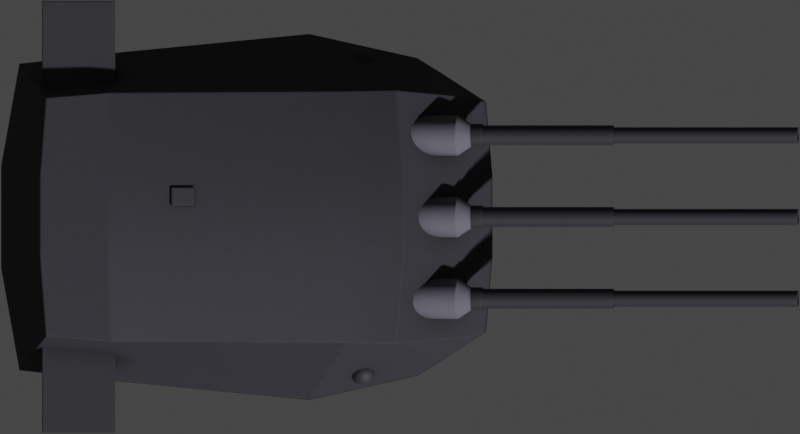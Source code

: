 # Source: 45Type94.blend  (saved by Blender 2.93.20; exported with 4.5.12 LTS)
import bpy
from mathutils import Matrix  # noqa: F401  (used for matrix-valued properties, if any)

bpy.ops.wm.read_factory_settings(use_empty=True)
scene = bpy.context.scene
scene.name = 'Scene'

# ---- collections
col_collection = bpy.data.collections.new('Collection'); scene.collection.children.link(col_collection)

# ---- materials (node trees are filled in below, after node groups)
mat_deck = bpy.data.materials.new('Deck')
mat_cloth = bpy.data.materials.new('Cloth')

# ---- node groups
ng_mk48_shader = bpy.data.node_groups.new('Mk48 Shader', 'ShaderNodeTree')
_s = ng_mk48_shader.interface.new_socket(name='BSDF', in_out='OUTPUT', socket_type='NodeSocketShader')
_s = ng_mk48_shader.interface.new_socket(name='Color', in_out='INPUT', socket_type='NodeSocketColor')
_s.default_value = (0.2529, 0.2529, 0.2529, 1.0)
_s = ng_mk48_shader.interface.new_socket(name='Roughness', in_out='INPUT', socket_type='NodeSocketFloat')
_s.subtype = 'FACTOR'
_s.default_value = 0.5
_s.min_value = 0.0
_s.max_value = 1.0
_s = ng_mk48_shader.interface.new_socket(name='Metallic', in_out='INPUT', socket_type='NodeSocketFloat')
_s.subtype = 'FACTOR'
_s.default_value = 1.0
_s.min_value = 0.0
_s.max_value = 1.0
_N = ng_mk48_shader.nodes; _L = ng_mk48_shader.links
n0 = _N.new('NodeGroupOutput'); n0.name = 'Group Output'; n0.location = (421, 0)
n1 = _N.new('ShaderNodeBsdfPrincipled'); n1.name = 'Principled BSDF'; n1.location = (131, 46)
n1.distribution = 'GGX'
n1.subsurface_method = 'BURLEY'
n1.inputs[3].default_value = 1.45
n1.inputs[27].default_value = (0.0, 0.0, 0.0, 1.0)
n1.inputs[28].default_value = 1.0
n2 = _N.new('ShaderNodeAmbientOcclusion'); n2.name = 'Ambient Occlusion'; n2.location = (-85, 128)
n2.samples = 8
n3 = _N.new('ShaderNodeBevel'); n3.name = 'Bevel'; n3.location = (-265, -248)
n3.inputs[0].default_value = 0.1
n4 = _N.new('NodeGroupInput'); n4.name = 'Mk48 Shader'; n4.location = (-468, -27)
n5 = _N.new('ShaderNodeNewGeometry'); n5.name = 'Geometry'; n5.location = (-875, -245)
n6 = _N.new('ShaderNodeBump'); n6.name = 'Bump'; n6.location = (-470, -299)
n6.inputs[0].default_value = 0.01
n6.inputs[1].default_value = 1.0
n6.inputs[2].default_value = 1.0
n7 = _N.new('ShaderNodeTexNoise'); n7.name = 'Noise Texture'; n7.location = (-671, -234)
n7.inputs[2].default_value = 2.0
_L.new(n1.outputs[0], n0.inputs[0])
_L.new(n2.outputs[0], n1.inputs[0])
_L.new(n4.outputs[0], n2.inputs[0])
_L.new(n4.outputs[1], n1.inputs[2])
_L.new(n4.outputs[2], n1.inputs[1])
_L.new(n3.outputs[0], n2.inputs[2])
_L.new(n5.outputs[0], n7.inputs[0])
_L.new(n7.outputs[0], n6.inputs[3])
_L.new(n6.outputs[0], n3.inputs[1])
_L.new(n3.outputs[0], n1.inputs[5])
n0.is_active_output = True
ng_auto_smooth = bpy.data.node_groups.new('Auto Smooth', 'GeometryNodeTree')
_s = ng_auto_smooth.interface.new_socket(name='Geometry', in_out='OUTPUT', socket_type='NodeSocketGeometry')
_s = ng_auto_smooth.interface.new_socket(name='Geometry', in_out='INPUT', socket_type='NodeSocketGeometry')
_s = ng_auto_smooth.interface.new_socket(name='Angle', in_out='INPUT', socket_type='NodeSocketFloat')
_s.subtype = 'ANGLE'
_s.min_value = 0.0
_s.max_value = 3.142
ng_auto_smooth.is_modifier = True
_N = ng_auto_smooth.nodes; _L = ng_auto_smooth.links
n0 = _N.new('NodeGroupOutput'); n0.name = 'Group Output'; n0.location = (480, -100)
n1 = _N.new('NodeGroupInput'); n1.name = 'Group Input'; n1.location = (-420, -300)
n2 = _N.new('NodeGroupInput'); n2.name = 'Group Input.001'; n2.location = (-60, -100)
n3 = _N.new('GeometryNodeSetShadeSmooth'); n3.name = 'Set Shade Smooth'; n3.location = (120, -100)
n3.domain = 'EDGE'
n4 = _N.new('GeometryNodeSetShadeSmooth'); n4.name = 'Set Shade Smooth.001'; n4.location = (300, -100)
n5 = _N.new('GeometryNodeInputMeshEdgeAngle'); n5.name = 'Edge Angle'; n5.location = (-420, -220)
n6 = _N.new('GeometryNodeInputEdgeSmooth'); n6.name = 'Is Edge Smooth'; n6.location = (-60, -160)
n7 = _N.new('GeometryNodeInputShadeSmooth'); n7.name = 'Is Face Smooth'; n7.location = (-240, -340)
n8 = _N.new('FunctionNodeBooleanMath'); n8.name = 'Boolean Math'; n8.location = (-60, -220)
n9 = _N.new('FunctionNodeCompare'); n9.name = 'Compare'; n9.location = (-240, -180)
n9.operation = 'LESS_EQUAL'
_L.new(n5.outputs[0], n9.inputs[0])
_L.new(n4.outputs[0], n0.inputs[0])
_L.new(n1.outputs[1], n9.inputs[1])
_L.new(n9.outputs[0], n8.inputs[0])
_L.new(n7.outputs[0], n8.inputs[1])
_L.new(n2.outputs[0], n3.inputs[0])
_L.new(n6.outputs[0], n3.inputs[1])
_L.new(n3.outputs[0], n4.inputs[0])
_L.new(n8.outputs[0], n3.inputs[2])
n0.is_active_output = True

# ---- material node trees
mat_deck.use_nodes = True; mat_deck.node_tree.nodes.clear()
_N = mat_deck.node_tree.nodes; _L = mat_deck.node_tree.links
n0 = _N.new('ShaderNodeOutputMaterial'); n0.name = 'Material Output'; n0.location = (300, 300)
n1 = _N.new('ShaderNodeGroup'); n1.name = 'Mk48 Shader'; n1.location = (-18, 321)
n1.label = 'Mk48 Shader'
n1.node_tree = ng_mk48_shader
n1.inputs[0].default_value = (0.03669, 0.03529, 0.045, 1.0)
n1.inputs[1].default_value = 0.7
n1.inputs[2].default_value = 0.3
_L.new(n1.outputs[0], n0.inputs[0])
n0.is_active_output = True
mat_cloth.use_nodes = True; mat_cloth.node_tree.nodes.clear()
_N = mat_cloth.node_tree.nodes; _L = mat_cloth.node_tree.links
n0 = _N.new('ShaderNodeOutputMaterial'); n0.name = 'Material Output'; n0.location = (300, 300)
n1 = _N.new('ShaderNodeGroup'); n1.name = 'Mk48 Shader'; n1.location = (-18, 321)
n1.label = 'Mk48 Shader'
n1.node_tree = ng_mk48_shader
n1.inputs[0].default_value = (0.1217, 0.1166, 0.1523, 1.0)
n1.inputs[1].default_value = 0.8
n1.inputs[2].default_value = 0.0
_L.new(n1.outputs[0], n0.inputs[0])
n0.is_active_output = True

# ---- world
world_world = bpy.data.worlds.new('World'); scene.world = world_world
world_world.use_nodes = True; world_world.node_tree.nodes.clear()
_N = world_world.node_tree.nodes; _L = world_world.node_tree.links
n0 = _N.new('ShaderNodeOutputWorld'); n0.name = 'World Output'; n0.location = (300, 300)
n1 = _N.new('ShaderNodeBackground'); n1.name = 'Background'; n1.location = (10, 300)
n1.inputs[0].default_value = (0.05088, 0.05088, 0.05088, 1.0)
_L.new(n1.outputs[0], n0.inputs[0])
n0.is_active_output = True
world_world.color = (0.05088, 0.05088, 0.05088)
world_world.use_sun_shadow = False
world_world.sun_shadow_jitter_overblur = 0.0

# ---- cameras
cam_camera = bpy.data.cameras.new('Camera')
cam_camera.type = 'ORTHO'
cam_camera.clip_end = 100.0
cam_camera.ortho_scale = 30.35
cam_camera.show_mist = True

# ---- meshes
me_plane = bpy.data.meshes.new('Plane')
me_plane.from_pydata([(-6.5, -6.5, 0.0), (6.5, -6.5, 0.0), (-6.5, 6.5, 0.0), (6.5, 6.5, 0.0)], [], [(0, 1, 3, 2)])
_uv = me_plane.uv_layers.new(name='UVMap')
_uv.uv.foreach_set('vector', [0.0, 0.0, 1.0, 0.0, 1.0, 1.0, 0.0, 1.0])
me_plane.use_remesh_fix_poles = True
me_plane.use_remesh_preserve_attributes = False
me_plane.update()
me_plane_001 = bpy.data.meshes.new('Plane.001')
me_plane_001.from_pydata([(-131.5, -131.5, 0.0), (131.5, -131.5, 0.0), (-131.5, 131.5, 0.0), (131.5, 131.5, 0.0)], [], [(0, 1, 3, 2)])
_uv = me_plane_001.uv_layers.new(name='UVMap')
_uv.uv.foreach_set('vector', [0.0, 0.0, 1.0, 0.0, 1.0, 1.0, 0.0, 1.0])
me_plane_001.use_remesh_fix_poles = True
me_plane_001.use_remesh_preserve_attributes = False
me_plane_001.update()
me_cube_018 = bpy.data.meshes.new('Cube.018')
me_cube_018.from_pydata([(-10.19, -5.814, 0.0), (-9.183, -4.523, 3.786), (-10.19, 5.814, 0.0), (-9.183, 4.523, 3.786), (5.885, -5.418, 0.0), (4.107, -4.8, 2.724), (5.885, 5.418, 0.0), (4.107, 4.8, 2.724), (7.514, -4.369, 0.0), (6.903, -4.532, 0.5018), (7.514, 4.369, 0.0), (6.903, 4.532, 0.5018), (-10.88, 1.938, 0.0), (-10.88, -1.938, 0.0), (-9.409, -1.557, 3.867), (-9.409, 1.557, 3.867), (5.035, -2.346, 0.0), (5.035, 2.346, 0.0), (4.379, 1.536, 3.087), (4.379, -1.536, 3.087), (7.756, -1.568, 0.0), (7.756, 1.568, 0.0), (7.024, 1.536, 0.526), (7.024, -1.536, 0.526), (4.906, 6.029, 0.0), (3.568, 4.795, 2.637), (4.906, -6.029, 0.0), (3.568, -4.795, 2.637), (3.409, 1.538, 3.144), (3.409, -1.538, 3.144), (4.239, 2.321, 0.0), (4.239, -2.321, 0.0), (0.8128, 6.943, 0.0), (2.218, -4.772, 2.581), (0.9099, 2.216, 0.0), (0.9099, -2.216, 0.0), (2.218, 4.772, 2.581), (0.8128, -6.943, 0.0), (2.248, 1.543, 3.198), (2.248, -1.543, 3.198), (-6.453, 6.237, 0.0), (-6.731, -4.718, 3.647), (-6.978, 1.997, 0.0), (-6.978, -1.997, 0.0), (-6.731, 4.718, 3.647), (-6.453, -6.237, 0.0), (-6.851, 1.554, 3.844), (-6.851, -1.554, 3.844)], [], [(12, 15, 3, 2), (24, 25, 7, 6), (17, 6, 10, 21), (45, 41, 1, 0), (31, 16, 4, 26), (47, 14, 1, 41), (20, 23, 9, 8), (19, 5, 9, 23), (6, 7, 11, 10), (5, 4, 8, 9), (7, 18, 22, 11), (18, 19, 23, 22), (10, 11, 22, 21), (21, 22, 23, 20), (44, 3, 15, 46), (46, 15, 14, 47), (24, 6, 17, 30), (30, 17, 16, 31), (4, 16, 20, 8), (16, 17, 21, 20), (0, 1, 14, 13), (13, 14, 15, 12), (34, 30, 31, 35), (32, 24, 30, 34), (18, 28, 29, 19), (7, 25, 28, 18), (19, 29, 27, 5), (35, 31, 26, 37), (4, 5, 27, 26), (32, 36, 25, 24), (40, 44, 36, 32), (43, 35, 37, 45), (40, 32, 34, 42), (42, 34, 35, 43), (28, 38, 39, 29), (25, 36, 38, 28), (29, 39, 33, 27), (26, 27, 33, 37), (12, 42, 43, 13), (2, 40, 42, 12), (13, 43, 45, 0), (2, 3, 44, 40), (38, 46, 47, 39), (36, 44, 46, 38), (39, 47, 41, 33), (37, 33, 41, 45)])
me_cube_018.polygons.foreach_set('use_smooth', [True] * 46)
_k = set([(24, 25), (26, 27), (32, 36), (33, 37), (41, 47), (44, 46), (46, 47)])
me_cube_018.attributes.new('sharp_edge', 'BOOLEAN', 'EDGE').data.foreach_set('value', [ (min(e.vertices), max(e.vertices)) in _k for e in me_cube_018.edges])
_uv = me_cube_018.uv_layers.new(name='UVMap')
_uv.uv.foreach_set('vector', [0.375, 0.1667, 0.625, 0.1667, 0.625, 0.25, 0.375, 0.25, 0.375, 0.4847, 0.625, 0.4847, 0.625, 0.5, 0.375, 0.5, 0.375, 0.5833, 0.375, 0.5, 0.375, 0.5, 0.375, 0.5833, 0.375, 0.9638, 0.625, 0.9638, 0.625, 1.0, 0.375, 1.0, 0.3597, 0.6667, 0.375, 0.6667, 0.375, 0.75, 0.3597, 0.75, 0.8388, 0.6667, 0.875, 0.6667, 0.875, 0.75, 0.8388, 0.75, 0.375, 0.6667, 0.625, 0.6667, 0.625, 0.75, 0.375, 0.75, 0.625, 0.6667, 0.625, 0.75, 0.625, 0.75, 0.625, 0.6667, 0.375, 0.5, 0.625, 0.5, 0.625, 0.5, 0.375, 0.5, 0.625, 0.75, 0.375, 0.75, 0.375, 0.75, 0.625, 0.75, 0.625, 0.5, 0.625, 0.5833, 0.625, 0.5833, 0.625, 0.5, 0.625, 0.5833, 0.625, 0.6667, 0.625, 0.6667, 0.625, 0.5833, 0.375, 0.5, 0.625, 0.5, 0.625, 0.5833, 0.375, 0.5833, 0.375, 0.5833, 0.625, 0.5833, 0.625, 0.6667, 0.375, 0.6667, 0.8388, 0.5, 0.875, 0.5, 0.875, 0.5833, 0.8388, 0.5833, 0.8388, 0.5833, 0.875, 0.5833, 0.875, 0.6667, 0.8388, 0.6667, 0.3597, 0.5, 0.375, 0.5, 0.375, 0.5833, 0.3597, 0.5833, 0.3597, 0.5833, 0.375, 0.5833, 0.375, 0.6667, 0.3597, 0.6667, 0.375, 0.75, 0.375, 0.6667, 0.375, 0.6667, 0.375, 0.75, 0.375, 0.6667, 0.375, 0.5833, 0.375, 0.5833, 0.375, 0.6667, 0.375, 0.0, 0.625, 0.0, 0.625, 0.08333, 0.375, 0.08333, 0.375, 0.08333, 0.625, 0.08333, 0.625, 0.1667, 0.375, 0.1667, 0.2956, 0.5833, 0.3597, 0.5833, 0.3597, 0.6667, 0.2956, 0.6667, 0.2956, 0.5, 0.3597, 0.5, 0.3597, 0.5833, 0.2956, 0.5833, 0.625, 0.5833, 0.6403, 0.5833, 0.6403, 0.6667, 0.625, 0.6667, 0.625, 0.5, 0.6403, 0.5, 0.6403, 0.5833, 0.625, 0.5833, 0.625, 0.6667, 0.6403, 0.6667, 0.6403, 0.75, 0.625, 0.75, 0.2956, 0.6667, 0.3597, 0.6667, 0.3597, 0.75, 0.2956, 0.75, 0.375, 0.75, 0.625, 0.75, 0.625, 0.7653, 0.375, 0.7653, 0.375, 0.4206, 0.625, 0.4206, 0.625, 0.4847, 0.375, 0.4847, 0.375, 0.2862, 0.625, 0.2862, 0.625, 0.4206, 0.375, 0.4206, 0.1612, 0.6667, 0.2956, 0.6667, 0.2956, 0.75, 0.1612, 0.75, 0.1612, 0.5, 0.2956, 0.5, 0.2956, 0.5833, 0.1612, 0.5833, 0.1612, 0.5833, 0.2956, 0.5833, 0.2956, 0.6667, 0.1612, 0.6667, 0.6403, 0.5833, 0.7044, 0.5833, 0.7044, 0.6667, 0.6403, 0.6667, 0.6403, 0.5, 0.7044, 0.5, 0.7044, 0.5833, 0.6403, 0.5833, 0.6403, 0.6667, 0.7044, 0.6667, 0.7044, 0.75, 0.6403, 0.75, 0.375, 0.7653, 0.625, 0.7653, 0.625, 0.8294, 0.375, 0.8294, 0.125, 0.5833, 0.1612, 0.5833, 0.1612, 0.6667, 0.125, 0.6667, 0.125, 0.5, 0.1612, 0.5, 0.1612, 0.5833, 0.125, 0.5833, 0.125, 0.6667, 0.1612, 0.6667, 0.1612, 0.75, 0.125, 0.75, 0.375, 0.25, 0.625, 0.25, 0.625, 0.2862, 0.375, 0.2862, 0.7044, 0.5833, 0.8388, 0.5833, 0.8388, 0.6667, 0.7044, 0.6667, 0.7044, 0.5, 0.8388, 0.5, 0.8388, 0.5833, 0.7044, 0.5833, 0.7044, 0.6667, 0.8388, 0.6667, 0.8388, 0.75, 0.7044, 0.75, 0.375, 0.8294, 0.625, 0.8294, 0.625, 0.9638, 0.375, 0.9638])
me_cube_018.materials.append(mat_deck)
me_cube_018.use_remesh_fix_poles = True
me_cube_018.use_remesh_preserve_attributes = False
me_cube_018.update()
me_cube_019 = bpy.data.meshes.new('Cube.019')
me_cube_019.from_pydata([(-1.28, -2.76, -0.6244), (-1.28, -2.76, 0.4152), (-1.28, 1.0, -0.6244), (-1.28, 1.0, 0.4152), (1.498, -2.76, -0.6244), (1.498, -2.76, 0.4152), (1.498, 1.0, -0.6244), (1.498, 1.0, 0.4152)], [], [(0, 1, 3, 2), (2, 3, 7, 6), (6, 7, 5, 4), (4, 5, 1, 0), (2, 6, 4, 0), (7, 3, 1, 5)])
me_cube_019.polygons.foreach_set('use_smooth', [True] * 6)
_uv = me_cube_019.uv_layers.new(name='UVMap')
_uv.uv.foreach_set('vector', [0.375, 0.0, 0.625, 0.0, 0.625, 0.25, 0.375, 0.25, 0.375, 0.25, 0.625, 0.25, 0.625, 0.5, 0.375, 0.5, 0.375, 0.5, 0.625, 0.5, 0.625, 0.75, 0.375, 0.75, 0.375, 0.75, 0.625, 0.75, 0.625, 1.0, 0.375, 1.0, 0.125, 0.5, 0.375, 0.5, 0.375, 0.75, 0.125, 0.75, 0.625, 0.5, 0.875, 0.5, 0.875, 0.75, 0.625, 0.75])
me_cube_019.materials.append(mat_deck)
me_cube_019.use_remesh_fix_poles = True
me_cube_019.use_remesh_preserve_attributes = False
me_cube_019.update()
me_icosphere = bpy.data.meshes.new('Icosphere')
me_icosphere.from_pydata([(0.0, -1.544e-07, -0.4856), (0.3514, -0.2553, -0.2172), (-0.1342, -0.4131, -0.2172), (-0.4343, -1.544e-07, -0.2172), (-0.1342, 0.4131, -0.2172), (0.3514, 0.2553, -0.2172), (0.1342, -0.4131, 0.2172), (-0.3514, -0.2553, 0.2172), (-0.3514, 0.2553, 0.2172), (0.1342, 0.4131, 0.2172), (0.4343, -1.544e-07, 0.2172), (0.0, -1.544e-07, 0.4856), (-0.07888, -0.2428, -0.4131), (0.2065, -0.15, -0.4131), (0.1276, -0.3928, -0.2553), (0.4131, -1.544e-07, -0.2553), (0.2065, 0.15, -0.4131), (-0.2553, -1.544e-07, -0.4131), (-0.3342, -0.2428, -0.2553), (-0.07888, 0.2428, -0.4131), (-0.3342, 0.2428, -0.2553), (0.1276, 0.3928, -0.2553), (0.4618, -0.15, 1.379e-06), (0.4618, 0.15, 1.379e-06), (0.0, -0.4856, 1.379e-06), (0.2854, -0.3928, 1.379e-06), (-0.4618, -0.15, 1.379e-06), (-0.2854, -0.3928, 1.379e-06), (-0.2854, 0.3928, 1.379e-06), (-0.4618, 0.15, 1.379e-06), (0.2854, 0.3928, 1.379e-06), (0.0, 0.4856, 1.379e-06), (0.3342, -0.2428, 0.2553), (-0.1276, -0.3928, 0.2553), (-0.4131, -1.544e-07, 0.2553), (-0.1276, 0.3928, 0.2553), (0.3342, 0.2428, 0.2553), (0.07888, -0.2428, 0.4131), (0.2553, -1.544e-07, 0.4131), (-0.2065, -0.15, 0.4131), (-0.2065, 0.15, 0.4131), (0.07888, 0.2428, 0.4131)], [], [(0, 13, 12), (1, 13, 15), (0, 12, 17), (0, 17, 19), (0, 19, 16), (1, 15, 22), (2, 14, 24), (3, 18, 26), (4, 20, 28), (5, 21, 30), (1, 22, 25), (2, 24, 27), (3, 26, 29), (4, 28, 31), (5, 30, 23), (6, 32, 37), (7, 33, 39), (8, 34, 40), (9, 35, 41), (10, 36, 38), (38, 41, 11), (38, 36, 41), (36, 9, 41), (41, 40, 11), (41, 35, 40), (35, 8, 40), (40, 39, 11), (40, 34, 39), (34, 7, 39), (39, 37, 11), (39, 33, 37), (33, 6, 37), (37, 38, 11), (37, 32, 38), (32, 10, 38), (23, 36, 10), (23, 30, 36), (30, 9, 36), (31, 35, 9), (31, 28, 35), (28, 8, 35), (29, 34, 8), (29, 26, 34), (26, 7, 34), (27, 33, 7), (27, 24, 33), (24, 6, 33), (25, 32, 6), (25, 22, 32), (22, 10, 32), (30, 31, 9), (30, 21, 31), (21, 4, 31), (28, 29, 8), (28, 20, 29), (20, 3, 29), (26, 27, 7), (26, 18, 27), (18, 2, 27), (24, 25, 6), (24, 14, 25), (14, 1, 25), (22, 23, 10), (22, 15, 23), (15, 5, 23), (16, 21, 5), (16, 19, 21), (19, 4, 21), (19, 20, 4), (19, 17, 20), (17, 3, 20), (17, 18, 3), (17, 12, 18), (12, 2, 18), (15, 16, 5), (15, 13, 16), (13, 0, 16), (12, 14, 2), (12, 13, 14), (13, 1, 14)])
me_icosphere.polygons.foreach_set('use_smooth', [True] * 80)
_uv = me_icosphere.uv_layers.new(name='UVMap')
_uv.uv.foreach_set('vector', [0.1818, 0.0, 0.2273, 0.07873, 0.1364, 0.07873, 0.2727, 0.1575, 0.3182, 0.07873, 0.3636, 0.1575, 0.9091, 0.0, 0.9545, 0.07873, 0.8636, 0.07873, 0.7273, 0.0, 0.7727, 0.07873, 0.6818, 0.07873, 0.5455, 0.0, 0.5909, 0.07873, 0.5, 0.07873, 0.2727, 0.1575, 0.3636, 0.1575, 0.3182, 0.2362, 0.09091, 0.1575, 0.1818, 0.1575, 0.1364, 0.2362, 0.8182, 0.1575, 0.9091, 0.1575, 0.8636, 0.2362, 0.6364, 0.1575, 0.7273, 0.1575, 0.6818, 0.2362, 0.4545, 0.1575, 0.5455, 0.1575, 0.5, 0.2362, 0.2727, 0.1575, 0.3182, 0.2362, 0.2273, 0.2362, 0.09091, 0.1575, 0.1364, 0.2362, 0.04546, 0.2362, 0.8182, 0.1575, 0.8636, 0.2362, 0.7727, 0.2362, 0.6364, 0.1575, 0.6818, 0.2362, 0.5909, 0.2362, 0.4545, 0.1575, 0.5, 0.2362, 0.4091, 0.2362, 0.1818, 0.3149, 0.2727, 0.3149, 0.2273, 0.3937, 0.0, 0.3149, 0.09091, 0.3149, 0.04546, 0.3937, 0.7273, 0.3149, 0.8182, 0.3149, 0.7727, 0.3937, 0.5455, 0.3149, 0.6364, 0.3149, 0.5909, 0.3937, 0.3636, 0.3149, 0.4545, 0.3149, 0.4091, 0.3937, 0.4091, 0.3937, 0.5, 0.3937, 0.4545, 0.4724, 0.4091, 0.3937, 0.4545, 0.3149, 0.5, 0.3937, 0.4545, 0.3149, 0.5455, 0.3149, 0.5, 0.3937, 0.5909, 0.3937, 0.6818, 0.3937, 0.6364, 0.4724, 0.5909, 0.3937, 0.6364, 0.3149, 0.6818, 0.3937, 0.6364, 0.3149, 0.7273, 0.3149, 0.6818, 0.3937, 0.7727, 0.3937, 0.8636, 0.3937, 0.8182, 0.4724, 0.7727, 0.3937, 0.8182, 0.3149, 0.8636, 0.3937, 0.8182, 0.3149, 0.9091, 0.3149, 0.8636, 0.3937, 0.04546, 0.3937, 0.1364, 0.3937, 0.09091, 0.4724, 0.04546, 0.3937, 0.09091, 0.3149, 0.1364, 0.3937, 0.09091, 0.3149, 0.1818, 0.3149, 0.1364, 0.3937, 0.2273, 0.3937, 0.3182, 0.3937, 0.2727, 0.4724, 0.2273, 0.3937, 0.2727, 0.3149, 0.3182, 0.3937, 0.2727, 0.3149, 0.3636, 0.3149, 0.3182, 0.3937, 0.4091, 0.2362, 0.4545, 0.3149, 0.3636, 0.3149, 0.4091, 0.2362, 0.5, 0.2362, 0.4545, 0.3149, 0.5, 0.2362, 0.5455, 0.3149, 0.4545, 0.3149, 0.5909, 0.2362, 0.6364, 0.3149, 0.5455, 0.3149, 0.5909, 0.2362, 0.6818, 0.2362, 0.6364, 0.3149, 0.6818, 0.2362, 0.7273, 0.3149, 0.6364, 0.3149, 0.7727, 0.2362, 0.8182, 0.3149, 0.7273, 0.3149, 0.7727, 0.2362, 0.8636, 0.2362, 0.8182, 0.3149, 0.8636, 0.2362, 0.9091, 0.3149, 0.8182, 0.3149, 0.04546, 0.2362, 0.09091, 0.3149, 0.0, 0.3149, 0.04546, 0.2362, 0.1364, 0.2362, 0.09091, 0.3149, 0.1364, 0.2362, 0.1818, 0.3149, 0.09091, 0.3149, 0.2273, 0.2362, 0.2727, 0.3149, 0.1818, 0.3149, 0.2273, 0.2362, 0.3182, 0.2362, 0.2727, 0.3149, 0.3182, 0.2362, 0.3636, 0.3149, 0.2727, 0.3149, 0.5, 0.2362, 0.5909, 0.2362, 0.5455, 0.3149, 0.5, 0.2362, 0.5455, 0.1575, 0.5909, 0.2362, 0.5455, 0.1575, 0.6364, 0.1575, 0.5909, 0.2362, 0.6818, 0.2362, 0.7727, 0.2362, 0.7273, 0.3149, 0.6818, 0.2362, 0.7273, 0.1575, 0.7727, 0.2362, 0.7273, 0.1575, 0.8182, 0.1575, 0.7727, 0.2362, 0.8636, 0.2362, 0.9545, 0.2362, 0.9091, 0.3149, 0.8636, 0.2362, 0.9091, 0.1575, 0.9545, 0.2362, 0.9091, 0.1575, 1.0, 0.1575, 0.9545, 0.2362, 0.1364, 0.2362, 0.2273, 0.2362, 0.1818, 0.3149, 0.1364, 0.2362, 0.1818, 0.1575, 0.2273, 0.2362, 0.1818, 0.1575, 0.2727, 0.1575, 0.2273, 0.2362, 0.3182, 0.2362, 0.4091, 0.2362, 0.3636, 0.3149, 0.3182, 0.2362, 0.3636, 0.1575, 0.4091, 0.2362, 0.3636, 0.1575, 0.4545, 0.1575, 0.4091, 0.2362, 0.5, 0.07873, 0.5455, 0.1575, 0.4545, 0.1575, 0.5, 0.07873, 0.5909, 0.07873, 0.5455, 0.1575, 0.5909, 0.07873, 0.6364, 0.1575, 0.5455, 0.1575, 0.6818, 0.07873, 0.7273, 0.1575, 0.6364, 0.1575, 0.6818, 0.07873, 0.7727, 0.07873, 0.7273, 0.1575, 0.7727, 0.07873, 0.8182, 0.1575, 0.7273, 0.1575, 0.8636, 0.07873, 0.9091, 0.1575, 0.8182, 0.1575, 0.8636, 0.07873, 0.9545, 0.07873, 0.9091, 0.1575, 0.9545, 0.07873, 1.0, 0.1575, 0.9091, 0.1575, 0.3636, 0.1575, 0.4091, 0.07873, 0.4545, 0.1575, 0.3636, 0.1575, 0.3182, 0.07873, 0.4091, 0.07873, 0.3182, 0.07873, 0.3636, 0.0, 0.4091, 0.07873, 0.1364, 0.07873, 0.1818, 0.1575, 0.09091, 0.1575, 0.1364, 0.07873, 0.2273, 0.07873, 0.1818, 0.1575, 0.2273, 0.07873, 0.2727, 0.1575, 0.1818, 0.1575])
me_icosphere.materials.append(mat_deck)
me_icosphere.use_remesh_fix_poles = True
me_icosphere.use_remesh_preserve_attributes = False
me_icosphere.update()
me_cylinder_016 = bpy.data.meshes.new('Cylinder.016')
me_cylinder_016.from_pydata([(-1.5, 0.7675, -0.0968), (0.7338, 0.7675, -0.0968), (-1.5, 0.7527, -0.2752), (0.7338, 0.7527, -0.2752), (-1.5, 0.709, -0.4467), (0.7338, 0.709, -0.4467), (-1.5, 0.6381, -0.6048), (0.7338, 0.6381, -0.6048), (-1.5, 0.5427, -0.7433), (0.7338, 0.5427, -0.7433), (-1.5, 0.4264, -0.857), (0.7338, 0.4264, -0.857), (-1.5, 0.2937, -0.9415), (0.7338, 0.2937, -0.9415), (-1.5, 0.1497, -0.9936), (0.7338, 0.1497, -0.9936), (-1.5, -3.225e-08, -1.011), (0.7338, -3.225e-08, -1.011), (-1.5, -0.1497, -0.9936), (0.7338, -0.1497, -0.9936), (-1.5, -0.2937, -0.9415), (0.7338, -0.2937, -0.9415), (-1.5, -0.4264, -0.857), (0.7338, -0.4264, -0.857), (-1.5, -0.5427, -0.7433), (0.7338, -0.5427, -0.7433), (-1.5, -0.6381, -0.6048), (0.7338, -0.6381, -0.6048), (-1.5, -0.709, -0.4467), (0.7338, -0.709, -0.4467), (-1.5, -0.7527, -0.2752), (0.7338, -0.7527, -0.2752), (-1.5, -0.7675, -0.0968), (0.7338, -0.7675, -0.0968), (-1.5, -0.7527, 0.08157), (0.7338, -0.7527, 0.08157), (-1.5, -0.709, 0.2531), (0.7338, -0.709, 0.2531), (-1.5, -0.6381, 0.4112), (0.7338, -0.6381, 0.4112), (-1.5, -0.5427, 0.5497), (0.7338, -0.5427, 0.5497), (-1.5, -0.4264, 0.6634), (0.7338, -0.4264, 0.6634), (-1.5, -0.2937, 0.7479), (0.7338, -0.2937, 0.7479), (-1.5, -0.1497, 0.8), (0.7338, -0.1497, 0.8), (-1.5, 1.045e-08, 0.8175), (0.7338, 1.045e-08, 0.8175), (-1.5, 0.1497, 0.8), (0.7338, 0.1497, 0.8), (-1.5, 0.2937, 0.7479), (0.7338, 0.2937, 0.7479), (-1.5, 0.4264, 0.6634), (0.7338, 0.4264, 0.6634), (-1.5, 0.5427, 0.5497), (0.7338, 0.5427, 0.5497), (-1.5, 0.6381, 0.4112), (0.7338, 0.6381, 0.4112), (-1.5, 0.709, 0.2531), (0.7338, 0.709, 0.2531), (-1.5, 0.7527, 0.08157), (0.7338, 0.7527, 0.08157), (1.242, 0.4311, -0.121), (1.242, 0.4229, -0.2051), (1.242, 0.3983, -0.286), (1.242, 0.3585, -0.3605), (1.242, 0.3049, -0.4259), (1.242, 0.2395, -0.4795), (1.242, 0.165, -0.5193), (1.242, 0.08411, -0.5439), (1.242, -2.006e-08, -0.5521), (1.242, -0.08411, -0.5439), (1.242, -0.165, -0.5193), (1.242, -0.2395, -0.4795), (1.242, -0.3049, -0.4259), (1.242, -0.3585, -0.3605), (1.242, -0.3983, -0.286), (1.242, -0.4229, -0.2051), (1.242, -0.4311, -0.121), (1.242, -0.4229, -0.03689), (1.242, -0.3983, 0.04399), (1.242, -0.3585, 0.1185), (1.242, -0.3049, 0.1839), (1.242, -0.2395, 0.2375), (1.242, -0.165, 0.2773), (1.242, -0.08411, 0.3019), (1.242, 3.93e-09, 0.3101), (1.242, 0.08411, 0.3019), (1.242, 0.165, 0.2773), (1.242, 0.2395, 0.2375), (1.242, 0.3049, 0.1839), (1.242, 0.3585, 0.1185), (1.242, 0.3983, 0.04399), (1.242, 0.4229, -0.03689), (1.678, 0.3766, -0.121), (1.678, 0.3693, -0.1945), (1.678, 0.3479, -0.2651), (1.678, 0.3131, -0.3302), (1.678, 0.2663, -0.3873), (1.678, 0.2092, -0.4341), (1.678, 0.1441, -0.4689), (1.678, 0.07347, -0.4903), (1.678, -4.1e-08, -0.4976), (1.678, -0.07347, -0.4903), (1.678, -0.1441, -0.4689), (1.678, -0.2092, -0.4341), (1.678, -0.2663, -0.3873), (1.678, -0.3131, -0.3302), (1.678, -0.3479, -0.2651), (1.678, -0.3693, -0.1945), (1.678, -0.3766, -0.121), (1.678, -0.3693, -0.04754), (1.678, -0.3479, 0.02311), (1.678, -0.3131, 0.08821), (1.678, -0.2663, 0.1453), (1.678, -0.2092, 0.1921), (1.678, -0.1441, 0.2269), (1.678, -0.07347, 0.2483), (1.678, -1.865e-08, 0.2556), (1.678, 0.07347, 0.2483), (1.678, 0.1441, 0.2269), (1.678, 0.2092, 0.1921), (1.678, 0.2663, 0.1453), (1.678, 0.3131, 0.08821), (1.678, 0.3479, 0.02311), (1.678, 0.3693, -0.04754), (1.678, 0.4229, -0.2051), (1.678, 0.4311, -0.121), (1.678, 0.3983, -0.286), (1.678, 0.3585, -0.3605), (1.678, 0.3049, -0.4259), (1.678, 0.2395, -0.4795), (1.678, 0.165, -0.5193), (1.678, 0.08411, -0.5439), (1.678, -4.243e-08, -0.5521), (1.678, -0.08411, -0.5439), (1.678, -0.165, -0.5193), (1.678, -0.2395, -0.4795), (1.678, -0.3049, -0.4259), (1.678, -0.3585, -0.3605), (1.678, -0.3983, -0.286), (1.678, -0.4229, -0.2051), (1.678, -0.4311, -0.121), (1.678, -0.4229, -0.03689), (1.678, -0.3983, 0.04399), (1.678, -0.3585, 0.1185), (1.678, -0.3049, 0.1839), (1.678, -0.2395, 0.2375), (1.678, -0.165, 0.2773), (1.678, -0.08411, 0.3019), (1.678, -1.844e-08, 0.3101), (1.678, 0.08411, 0.3019), (1.678, 0.165, 0.2773), (1.678, 0.2395, 0.2375), (1.678, 0.3049, 0.1839), (1.678, 0.3585, 0.1185), (1.678, 0.3983, 0.04399), (1.678, 0.4229, -0.03689), (6.677, 0.3026, -0.121), (6.677, 0.2968, -0.18), (6.677, 0.2796, -0.2368), (6.677, 0.2516, -0.2891), (6.677, 0.214, -0.335), (6.677, 0.1681, -0.3726), (6.677, 0.1158, -0.4006), (6.677, 0.05904, -0.4178), (6.677, 7.183e-07, -0.4236), (6.677, -0.05904, -0.4178), (6.677, -0.1158, -0.4006), (6.677, -0.1681, -0.3726), (6.677, -0.214, -0.335), (6.677, -0.2516, -0.2891), (6.677, -0.2796, -0.2368), (6.677, -0.2968, -0.18), (6.677, -0.3026, -0.121), (6.677, -0.2968, -0.06196), (6.677, -0.2796, -0.005193), (6.677, -0.2516, 0.04713), (6.677, -0.214, 0.09298), (6.677, -0.1681, 0.1306), (6.677, -0.1158, 0.1586), (6.677, -0.05904, 0.1758), (6.677, 7.313e-07, 0.1816), (6.677, 0.05904, 0.1758), (6.677, 0.1158, 0.1586), (6.677, 0.1681, 0.1306), (6.677, 0.214, 0.09298), (6.677, 0.2516, 0.04713), (6.677, 0.2796, -0.005193), (6.677, 0.2968, -0.06196), (6.677, 0.3693, -0.1945), (6.677, 0.3766, -0.121), (6.677, 0.3479, -0.2651), (6.677, 0.3131, -0.3302), (6.677, 0.2663, -0.3873), (6.677, 0.2092, -0.4341), (6.677, 0.1441, -0.4689), (6.677, 0.07347, -0.4903), (6.677, 7.164e-07, -0.4976), (6.677, -0.07347, -0.4903), (6.677, -0.1441, -0.4689), (6.677, -0.2092, -0.4341), (6.677, -0.2663, -0.3873), (6.677, -0.3131, -0.3302), (6.677, -0.3479, -0.2651), (6.677, -0.3693, -0.1945), (6.677, -0.3766, -0.121), (6.677, -0.3693, -0.04754), (6.677, -0.3479, 0.02311), (6.677, -0.3131, 0.08821), (6.677, -0.2663, 0.1453), (6.677, -0.2092, 0.1921), (6.677, -0.1441, 0.2269), (6.677, -0.07347, 0.2483), (6.677, 7.387e-07, 0.2556), (6.677, 0.07347, 0.2483), (6.677, 0.1441, 0.2269), (6.677, 0.2092, 0.1921), (6.677, 0.2663, 0.1453), (6.677, 0.3131, 0.08821), (6.677, 0.3479, 0.02311), (6.677, 0.3693, -0.04754), (13.73, 0.2273, -0.121), (13.73, 0.2229, -0.1653), (13.73, 0.21, -0.208), (13.73, 0.189, -0.2473), (13.73, 0.1607, -0.2817), (13.73, 0.1263, -0.31), (13.73, 0.08698, -0.331), (13.73, 0.04434, -0.3439), (13.73, 7.462e-06, -0.3483), (13.73, -0.04433, -0.3439), (13.73, -0.08696, -0.331), (13.73, -0.1262, -0.31), (13.73, -0.1607, -0.2817), (13.73, -0.189, -0.2473), (13.73, -0.21, -0.208), (13.73, -0.2229, -0.1653), (13.73, -0.2272, -0.121), (13.73, -0.2229, -0.07667), (13.73, -0.21, -0.03403), (13.73, -0.189, 0.005256), (13.73, -0.1607, 0.03969), (13.73, -0.1262, 0.06796), (13.73, -0.08696, 0.08896), (13.73, -0.04433, 0.1019), (13.73, 7.453e-06, 0.1063), (13.73, 0.04434, 0.1019), (13.73, 0.08698, 0.08896), (13.73, 0.1263, 0.06796), (13.73, 0.1607, 0.03969), (13.73, 0.189, 0.005256), (13.73, 0.21, -0.03403), (13.73, 0.2229, -0.07667), (13.73, 0.2968, -0.18), (13.73, 0.3026, -0.121), (13.73, 0.2796, -0.2368), (13.73, 0.2516, -0.2891), (13.73, 0.214, -0.335), (13.73, 0.1681, -0.3726), (13.73, 0.1158, -0.4006), (13.73, 0.05905, -0.4178), (13.73, 7.459e-06, -0.4236), (13.73, -0.05903, -0.4178), (13.73, -0.1158, -0.4006), (13.73, -0.1681, -0.3726), (13.73, -0.214, -0.335), (13.73, -0.2516, -0.2891), (13.73, -0.2796, -0.2368), (13.73, -0.2968, -0.18), (13.73, -0.3026, -0.121), (13.73, -0.2968, -0.06196), (13.73, -0.2796, -0.005193), (13.73, -0.2516, 0.04713), (13.73, -0.214, 0.09298), (13.73, -0.1681, 0.1306), (13.73, -0.1158, 0.1586), (13.73, -0.05903, 0.1758), (13.73, 7.472e-06, 0.1816), (13.73, 0.05905, 0.1758), (13.73, 0.1158, 0.1586), (13.73, 0.1681, 0.1306), (13.73, 0.214, 0.09298), (13.73, 0.2516, 0.04713), (13.73, 0.2796, -0.005193), (13.73, 0.2968, -0.06196), (10.88, 0.2229, -0.1653), (10.88, 0.2272, -0.121), (10.88, 0.2099, -0.208), (10.88, 0.1889, -0.2473), (10.88, 0.1607, -0.2817), (10.88, 0.1262, -0.31), (10.88, 0.08696, -0.331), (10.88, 0.04432, -0.3439), (10.88, -1.175e-05, -0.3483), (10.88, -0.04435, -0.3439), (10.88, -0.08698, -0.331), (10.88, -0.1263, -0.31), (10.88, -0.1607, -0.2817), (10.88, -0.189, -0.2473), (10.88, -0.21, -0.208), (10.88, -0.2229, -0.1653), (10.88, -0.2273, -0.121), (10.88, -0.2229, -0.07667), (10.88, -0.21, -0.03403), (10.88, -0.189, 0.005256), (10.88, -0.1607, 0.03969), (10.88, -0.1263, 0.06796), (10.88, -0.08698, 0.08896), (10.88, -0.04435, 0.1019), (10.88, -1.176e-05, 0.1063), (10.88, 0.04432, 0.1019), (10.88, 0.08696, 0.08896), (10.88, 0.1262, 0.06796), (10.88, 0.1607, 0.03969), (10.88, 0.1889, 0.005256), (10.88, 0.2099, -0.03403), (10.88, 0.2229, -0.07667)], [], [(0, 1, 3, 2), (2, 3, 5, 4), (4, 5, 7, 6), (6, 7, 9, 8), (8, 9, 11, 10), (10, 11, 13, 12), (12, 13, 15, 14), (14, 15, 17, 16), (16, 17, 19, 18), (18, 19, 21, 20), (20, 21, 23, 22), (22, 23, 25, 24), (24, 25, 27, 26), (26, 27, 29, 28), (28, 29, 31, 30), (30, 31, 33, 32), (32, 33, 35, 34), (34, 35, 37, 36), (36, 37, 39, 38), (38, 39, 41, 40), (40, 41, 43, 42), (42, 43, 45, 44), (44, 45, 47, 46), (46, 47, 49, 48), (48, 49, 51, 50), (50, 51, 53, 52), (52, 53, 55, 54), (54, 55, 57, 56), (56, 57, 59, 58), (58, 59, 61, 60), (49, 47, 87, 88), (60, 61, 63, 62), (62, 63, 1, 0), (0, 2, 4, 6, 8, 10, 12, 14, 16, 18, 20, 22, 24, 26, 28, 30, 32, 34, 36, 38, 40, 42, 44, 46, 48, 50, 52, 54, 56, 58, 60, 62), (67, 66, 130, 131), (5, 3, 65, 66), (23, 21, 74, 75), (41, 39, 83, 84), (59, 57, 92, 93), (15, 13, 70, 71), (33, 31, 79, 80), (51, 49, 88, 89), (7, 5, 66, 67), (25, 23, 75, 76), (43, 41, 84, 85), (61, 59, 93, 94), (17, 15, 71, 72), (35, 33, 80, 81), (53, 51, 89, 90), (9, 7, 67, 68), (27, 25, 76, 77), (45, 43, 85, 86), (63, 61, 94, 95), (19, 17, 72, 73), (37, 35, 81, 82), (55, 53, 90, 91), (11, 9, 68, 69), (29, 27, 77, 78), (47, 45, 86, 87), (3, 1, 64, 65), (1, 63, 95, 64), (21, 19, 73, 74), (39, 37, 82, 83), (57, 55, 91, 92), (13, 11, 69, 70), (31, 29, 78, 79), (123, 122, 218, 219), (94, 93, 157, 158), (81, 80, 144, 145), (68, 67, 131, 132), (95, 94, 158, 159), (82, 81, 145, 146), (69, 68, 132, 133), (64, 95, 159, 129), (83, 82, 146, 147), (70, 69, 133, 134), (84, 83, 147, 148), (71, 70, 134, 135), (85, 84, 148, 149), (72, 71, 135, 136), (86, 85, 149, 150), (73, 72, 136, 137), (87, 86, 150, 151), (74, 73, 137, 138), (88, 87, 151, 152), (75, 74, 138, 139), (89, 88, 152, 153), (76, 75, 139, 140), (90, 89, 153, 154), (77, 76, 140, 141), (91, 90, 154, 155), (78, 77, 141, 142), (65, 64, 129, 128), (92, 91, 155, 156), (79, 78, 142, 143), (66, 65, 128, 130), (93, 92, 156, 157), (80, 79, 143, 144), (96, 97, 128, 129), (97, 98, 130, 128), (98, 99, 131, 130), (99, 100, 132, 131), (100, 101, 133, 132), (101, 102, 134, 133), (102, 103, 135, 134), (103, 104, 136, 135), (104, 105, 137, 136), (105, 106, 138, 137), (106, 107, 139, 138), (107, 108, 140, 139), (108, 109, 141, 140), (109, 110, 142, 141), (110, 111, 143, 142), (111, 112, 144, 143), (112, 113, 145, 144), (113, 114, 146, 145), (114, 115, 147, 146), (115, 116, 148, 147), (116, 117, 149, 148), (117, 118, 150, 149), (118, 119, 151, 150), (119, 120, 152, 151), (120, 121, 153, 152), (121, 122, 154, 153), (122, 123, 155, 154), (123, 124, 156, 155), (124, 125, 157, 156), (125, 126, 158, 157), (126, 127, 159, 158), (127, 96, 129, 159), (162, 161, 256, 258), (110, 109, 205, 206), (97, 96, 193, 192), (124, 123, 219, 220), (111, 110, 206, 207), (98, 97, 192, 194), (125, 124, 220, 221), (112, 111, 207, 208), (99, 98, 194, 195), (126, 125, 221, 222), (113, 112, 208, 209), (100, 99, 195, 196), (127, 126, 222, 223), (114, 113, 209, 210), (101, 100, 196, 197), (96, 127, 223, 193), (115, 114, 210, 211), (102, 101, 197, 198), (116, 115, 211, 212), (103, 102, 198, 199), (117, 116, 212, 213), (104, 103, 199, 200), (118, 117, 213, 214), (105, 104, 200, 201), (119, 118, 214, 215), (106, 105, 201, 202), (120, 119, 215, 216), (107, 106, 202, 203), (121, 120, 216, 217), (108, 107, 203, 204), (122, 121, 217, 218), (109, 108, 204, 205), (160, 161, 192, 193), (161, 162, 194, 192), (162, 163, 195, 194), (163, 164, 196, 195), (164, 165, 197, 196), (165, 166, 198, 197), (166, 167, 199, 198), (167, 168, 200, 199), (168, 169, 201, 200), (169, 170, 202, 201), (170, 171, 203, 202), (171, 172, 204, 203), (172, 173, 205, 204), (173, 174, 206, 205), (174, 175, 207, 206), (175, 176, 208, 207), (176, 177, 209, 208), (177, 178, 210, 209), (178, 179, 211, 210), (179, 180, 212, 211), (180, 181, 213, 212), (181, 182, 214, 213), (182, 183, 215, 214), (183, 184, 216, 215), (184, 185, 217, 216), (185, 186, 218, 217), (186, 187, 219, 218), (187, 188, 220, 219), (188, 189, 221, 220), (189, 190, 222, 221), (190, 191, 223, 222), (191, 160, 193, 223), (250, 249, 313, 314), (189, 188, 284, 285), (176, 175, 271, 272), (163, 162, 258, 259), (190, 189, 285, 286), (177, 176, 272, 273), (164, 163, 259, 260), (191, 190, 286, 287), (178, 177, 273, 274), (165, 164, 260, 261), (160, 191, 287, 257), (179, 178, 274, 275), (166, 165, 261, 262), (180, 179, 275, 276), (167, 166, 262, 263), (181, 180, 276, 277), (168, 167, 263, 264), (182, 181, 277, 278), (169, 168, 264, 265), (183, 182, 278, 279), (170, 169, 265, 266), (184, 183, 279, 280), (171, 170, 266, 267), (185, 184, 280, 281), (172, 171, 267, 268), (186, 185, 281, 282), (173, 172, 268, 269), (187, 186, 282, 283), (174, 173, 269, 270), (161, 160, 257, 256), (188, 187, 283, 284), (175, 174, 270, 271), (224, 225, 256, 257), (225, 226, 258, 256), (226, 227, 259, 258), (227, 228, 260, 259), (228, 229, 261, 260), (229, 230, 262, 261), (230, 231, 263, 262), (231, 232, 264, 263), (232, 233, 265, 264), (233, 234, 266, 265), (234, 235, 267, 266), (235, 236, 268, 267), (236, 237, 269, 268), (237, 238, 270, 269), (238, 239, 271, 270), (239, 240, 272, 271), (240, 241, 273, 272), (241, 242, 274, 273), (242, 243, 275, 274), (243, 244, 276, 275), (244, 245, 277, 276), (245, 246, 278, 277), (246, 247, 279, 278), (247, 248, 280, 279), (248, 249, 281, 280), (249, 250, 282, 281), (250, 251, 283, 282), (251, 252, 284, 283), (252, 253, 285, 284), (253, 254, 286, 285), (254, 255, 287, 286), (255, 224, 257, 287), (288, 289, 319, 318, 317, 316, 315, 314, 313, 312, 311, 310, 309, 308, 307, 306, 305, 304, 303, 302, 301, 300, 299, 298, 297, 296, 295, 294, 293, 292, 291, 290), (237, 236, 300, 301), (251, 250, 314, 315), (238, 237, 301, 302), (225, 224, 289, 288), (252, 251, 315, 316), (239, 238, 302, 303), (226, 225, 288, 290), (253, 252, 316, 317), (240, 239, 303, 304), (227, 226, 290, 291), (254, 253, 317, 318), (241, 240, 304, 305), (228, 227, 291, 292), (255, 254, 318, 319), (242, 241, 305, 306), (229, 228, 292, 293), (224, 255, 319, 289), (243, 242, 306, 307), (230, 229, 293, 294), (244, 243, 307, 308), (231, 230, 294, 295), (245, 244, 308, 309), (232, 231, 295, 296), (246, 245, 309, 310), (233, 232, 296, 297), (247, 246, 310, 311), (234, 233, 297, 298), (248, 247, 311, 312), (235, 234, 298, 299), (249, 248, 312, 313), (236, 235, 299, 300)])
me_cylinder_016.polygons.foreach_set('use_smooth', [True] * 290)
me_cylinder_016.polygons.foreach_set('material_index', [1, 1, 1, 1, 1, 1, 1, 1, 1, 1, 1, 1, 1, 1, 1, 1, 1, 1, 1, 1, 1, 1, 1, 1, 1, 1, 1, 1, 1, 1, 1, 1, 1, 0, 0, 1, 1, 1, 1, 1, 1, 1, 1, 1, 1, 1, 1, 1, 1, 1, 1, 1, 1, 1, 1, 1, 1, 1, 1, 1, 1, 1, 1, 1, 1, 1, 0, 0, 0, 0, 0, 0, 0, 0, 0, 0, 0, 0, 0, 0, 0, 0, 0, 0, 0, 0, 0, 0, 0, 0, 0, 0, 0, 0, 0, 0, 0, 0, 0, 0, 0, 0, 0, 0, 0, 0, 0, 0, 0, 0, 0, 0, 0, 0, 0, 0, 0, 0, 0, 0, 0, 0, 0, 0, 0, 0, 0, 0, 0, 0, 0, 0, 0, 0, 0, 0, 0, 0, 0, 0, 0, 0, 0, 0, 0, 0, 0, 0, 0, 0, 0, 0, 0, 0, 0, 0, 0, 0, 0, 0, 0, 0, 0, 0, 0, 0, 0, 0, 0, 0, 0, 0, 0, 0, 0, 0, 0, 0, 0, 0, 0, 0, 0, 0, 0, 0, 0, 0, 0, 0, 0, 0, 0, 0, 0, 0, 0, 0, 0, 0, 0, 0, 0, 0, 0, 0, 0, 0, 0, 0, 0, 0, 0, 0, 0, 0, 0, 0, 0, 0, 0, 0, 0, 0, 0, 0, 0, 0, 0, 0, 0, 0, 0, 0, 0, 0, 0, 0, 0, 0, 0, 0, 0, 0, 0, 0, 0, 0, 0, 0, 0, 0, 0, 0, 0, 0, 0, 0, 0, 0, 0, 0, 0, 0, 0, 0, 0, 0, 0, 0, 0, 0, 0, 0, 0, 0, 0, 0, 0, 0, 0, 0, 0, 0, 0, 0, 0, 0, 0, 0])
_uv = me_cylinder_016.uv_layers.new(name='UVMap')
_uv.uv.foreach_set('vector', [1.0, 0.5, 1.0, 1.0, 0.9688, 1.0, 0.9688, 0.5, 0.9688, 0.5, 0.9688, 1.0, 0.9375, 1.0, 0.9375, 0.5, 0.9375, 0.5, 0.9375, 1.0, 0.9062, 1.0, 0.9062, 0.5, 0.9062, 0.5, 0.9062, 1.0, 0.875, 1.0, 0.875, 0.5, 0.875, 0.5, 0.875, 1.0, 0.8438, 1.0, 0.8438, 0.5, 0.8438, 0.5, 0.8438, 1.0, 0.8125, 1.0, 0.8125, 0.5, 0.8125, 0.5, 0.8125, 1.0, 0.7812, 1.0, 0.7812, 0.5, 0.7812, 0.5, 0.7812, 1.0, 0.75, 1.0, 0.75, 0.5, 0.75, 0.5, 0.75, 1.0, 0.7188, 1.0, 0.7188, 0.5, 0.7188, 0.5, 0.7188, 1.0, 0.6875, 1.0, 0.6875, 0.5, 0.6875, 0.5, 0.6875, 1.0, 0.6562, 1.0, 0.6562, 0.5, 0.6562, 0.5, 0.6562, 1.0, 0.625, 1.0, 0.625, 0.5, 0.625, 0.5, 0.625, 1.0, 0.5938, 1.0, 0.5938, 0.5, 0.5938, 0.5, 0.5938, 1.0, 0.5625, 1.0, 0.5625, 0.5, 0.5625, 0.5, 0.5625, 1.0, 0.5312, 1.0, 0.5312, 0.5, 0.5312, 0.5, 0.5312, 1.0, 0.5, 1.0, 0.5, 0.5, 0.5, 0.5, 0.5, 1.0, 0.4688, 1.0, 0.4688, 0.5, 0.4688, 0.5, 0.4688, 1.0, 0.4375, 1.0, 0.4375, 0.5, 0.4375, 0.5, 0.4375, 1.0, 0.4062, 1.0, 0.4062, 0.5, 0.4062, 0.5, 0.4062, 1.0, 0.375, 1.0, 0.375, 0.5, 0.375, 0.5, 0.375, 1.0, 0.3438, 1.0, 0.3438, 0.5, 0.3438, 0.5, 0.3438, 1.0, 0.3125, 1.0, 0.3125, 0.5, 0.3125, 0.5, 0.3125, 1.0, 0.2812, 1.0, 0.2812, 0.5, 0.2812, 0.5, 0.2812, 1.0, 0.25, 1.0, 0.25, 0.5, 0.25, 0.5, 0.25, 1.0, 0.2188, 1.0, 0.2188, 0.5, 0.2188, 0.5, 0.2188, 1.0, 0.1875, 1.0, 0.1875, 0.5, 0.1875, 0.5, 0.1875, 1.0, 0.1562, 1.0, 0.1562, 0.5, 0.1562, 0.5, 0.1562, 1.0, 0.125, 1.0, 0.125, 0.5, 0.125, 0.5, 0.125, 1.0, 0.09375, 1.0, 0.09375, 0.5, 0.09375, 0.5, 0.09375, 1.0, 0.0625, 1.0, 0.0625, 0.5, 0.25, 1.0, 0.2812, 1.0, 0.2812, 1.0, 0.25, 1.0, 0.0625, 0.5, 0.0625, 1.0, 0.03125, 1.0, 0.03125, 0.5, 0.03125, 0.5, 0.03125, 1.0, 0.0, 1.0, 0.0, 0.5, 0.75, 0.49, 0.7968, 0.4854, 0.8418, 0.4717, 0.8833, 0.4496, 0.9197, 0.4197, 0.9496, 0.3833, 0.9717, 0.3418, 0.9854, 0.2968, 0.99, 0.25, 0.9854, 0.2032, 0.9717, 0.1582, 0.9496, 0.1167, 0.9197, 0.08029, 0.8833, 0.05045, 0.8418, 0.02827, 0.7968, 0.01461, 0.75, 0.01, 0.7032, 0.01461, 0.6582, 0.02827, 0.6167, 0.05045, 0.5803, 0.08029, 0.5504, 0.1167, 0.5283, 0.1582, 0.5146, 0.2032, 0.51, 0.25, 0.5146, 0.2968, 0.5283, 0.3418, 0.5504, 0.3833, 0.5803, 0.4197, 0.6167, 0.4496, 0.6582, 0.4717, 0.7032, 0.4854, 0.9062, 1.0, 0.9375, 1.0, 0.9375, 1.0, 0.9062, 1.0, 0.9375, 1.0, 0.9688, 1.0, 0.9688, 1.0, 0.9375, 1.0, 0.6562, 1.0, 0.6875, 1.0, 0.6875, 1.0, 0.6562, 1.0, 0.375, 1.0, 0.4062, 1.0, 0.4062, 1.0, 0.375, 1.0, 0.09375, 1.0, 0.125, 1.0, 0.125, 1.0, 0.09375, 1.0, 0.7812, 1.0, 0.8125, 1.0, 0.8125, 1.0, 0.7812, 1.0, 0.5, 1.0, 0.5312, 1.0, 0.5312, 1.0, 0.5, 1.0, 0.2188, 1.0, 0.25, 1.0, 0.25, 1.0, 0.2188, 1.0, 0.9062, 1.0, 0.9375, 1.0, 0.9375, 1.0, 0.9062, 1.0, 0.625, 1.0, 0.6562, 1.0, 0.6562, 1.0, 0.625, 1.0, 0.3438, 1.0, 0.375, 1.0, 0.375, 1.0, 0.3438, 1.0, 0.0625, 1.0, 0.09375, 1.0, 0.09375, 1.0, 0.0625, 1.0, 0.75, 1.0, 0.7812, 1.0, 0.7812, 1.0, 0.75, 1.0, 0.4688, 1.0, 0.5, 1.0, 0.5, 1.0, 0.4688, 1.0, 0.1875, 1.0, 0.2188, 1.0, 0.2188, 1.0, 0.1875, 1.0, 0.875, 1.0, 0.9062, 1.0, 0.9062, 1.0, 0.875, 1.0, 0.5938, 1.0, 0.625, 1.0, 0.625, 1.0, 0.5938, 1.0, 0.3125, 1.0, 0.3438, 1.0, 0.3438, 1.0, 0.3125, 1.0, 0.03125, 1.0, 0.0625, 1.0, 0.0625, 1.0, 0.03125, 1.0, 0.7188, 1.0, 0.75, 1.0, 0.75, 1.0, 0.7188, 1.0, 0.4375, 1.0, 0.4688, 1.0, 0.4688, 1.0, 0.4375, 1.0, 0.1562, 1.0, 0.1875, 1.0, 0.1875, 1.0, 0.1562, 1.0, 0.8438, 1.0, 0.875, 1.0, 0.875, 1.0, 0.8438, 1.0, 0.5625, 1.0, 0.5938, 1.0, 0.5938, 1.0, 0.5625, 1.0, 0.2812, 1.0, 0.3125, 1.0, 0.3125, 1.0, 0.2812, 1.0, 0.9688, 1.0, 1.0, 1.0, 1.0, 1.0, 0.9688, 1.0, 0.0, 1.0, 0.03125, 1.0, 0.03125, 1.0, 0.0, 1.0, 0.6875, 1.0, 0.7188, 1.0, 0.7188, 1.0, 0.6875, 1.0, 0.4062, 1.0, 0.4375, 1.0, 0.4375, 1.0, 0.4062, 1.0, 0.125, 1.0, 0.1562, 1.0, 0.1562, 1.0, 0.125, 1.0, 0.8125, 1.0, 0.8438, 1.0, 0.8438, 1.0, 0.8125, 1.0, 0.5312, 1.0, 0.5625, 1.0, 0.5625, 1.0, 0.5312, 1.0, 0.07571, 0.3665, 0.05633, 0.3302, 0.05633, 0.3302, 0.07571, 0.3665, 0.0625, 1.0, 0.09375, 1.0, 0.09375, 1.0, 0.0625, 1.0, 0.4688, 1.0, 0.5, 1.0, 0.5, 1.0, 0.4688, 1.0, 0.875, 1.0, 0.9062, 1.0, 0.9062, 1.0, 0.875, 1.0, 0.03125, 1.0, 0.0625, 1.0, 0.0625, 1.0, 0.03125, 1.0, 0.4375, 1.0, 0.4688, 1.0, 0.4688, 1.0, 0.4375, 1.0, 0.8438, 1.0, 0.875, 1.0, 0.875, 1.0, 0.8438, 1.0, 0.0, 1.0, 0.03125, 1.0, 0.03125, 1.0, 0.0, 1.0, 0.4062, 1.0, 0.4375, 1.0, 0.4375, 1.0, 0.4062, 1.0, 0.8125, 1.0, 0.8438, 1.0, 0.8438, 1.0, 0.8125, 1.0, 0.375, 1.0, 0.4062, 1.0, 0.4062, 1.0, 0.375, 1.0, 0.7812, 1.0, 0.8125, 1.0, 0.8125, 1.0, 0.7812, 1.0, 0.3438, 1.0, 0.375, 1.0, 0.375, 1.0, 0.3438, 1.0, 0.75, 1.0, 0.7812, 1.0, 0.7812, 1.0, 0.75, 1.0, 0.3125, 1.0, 0.3438, 1.0, 0.3438, 1.0, 0.3125, 1.0, 0.7188, 1.0, 0.75, 1.0, 0.75, 1.0, 0.7188, 1.0, 0.2812, 1.0, 0.3125, 1.0, 0.3125, 1.0, 0.2812, 1.0, 0.6875, 1.0, 0.7188, 1.0, 0.7188, 1.0, 0.6875, 1.0, 0.25, 1.0, 0.2812, 1.0, 0.2812, 1.0, 0.25, 1.0, 0.6562, 1.0, 0.6875, 1.0, 0.6875, 1.0, 0.6562, 1.0, 0.2188, 1.0, 0.25, 1.0, 0.25, 1.0, 0.2188, 1.0, 0.625, 1.0, 0.6562, 1.0, 0.6562, 1.0, 0.625, 1.0, 0.1875, 1.0, 0.2188, 1.0, 0.2188, 1.0, 0.1875, 1.0, 0.5938, 1.0, 0.625, 1.0, 0.625, 1.0, 0.5938, 1.0, 0.1562, 1.0, 0.1875, 1.0, 0.1875, 1.0, 0.1562, 1.0, 0.5625, 1.0, 0.5938, 1.0, 0.5938, 1.0, 0.5625, 1.0, 0.9688, 1.0, 1.0, 1.0, 1.0, 1.0, 0.9688, 1.0, 0.125, 1.0, 0.1562, 1.0, 0.1562, 1.0, 0.125, 1.0, 0.5312, 1.0, 0.5625, 1.0, 0.5625, 1.0, 0.5312, 1.0, 0.9375, 1.0, 0.9688, 1.0, 0.9688, 1.0, 0.9375, 1.0, 0.09375, 1.0, 0.125, 1.0, 0.125, 1.0, 0.09375, 1.0, 0.5, 1.0, 0.5312, 1.0, 0.5312, 1.0, 0.5, 1.0, 0.25, 0.4596, 0.2909, 0.4556, 0.2968, 0.4854, 0.25, 0.49, 0.2909, 0.4556, 0.3302, 0.4437, 0.3418, 0.4717, 0.2968, 0.4854, 0.3302, 0.4437, 0.3665, 0.4243, 0.3833, 0.4496, 0.3418, 0.4717, 0.3665, 0.4243, 0.3982, 0.3982, 0.4197, 0.4197, 0.3833, 0.4496, 0.3982, 0.3982, 0.4243, 0.3665, 0.4496, 0.3833, 0.4197, 0.4197, 0.4243, 0.3665, 0.4437, 0.3302, 0.4717, 0.3418, 0.4496, 0.3833, 0.4437, 0.3302, 0.4556, 0.2909, 0.4854, 0.2968, 0.4717, 0.3418, 0.4556, 0.2909, 0.4596, 0.25, 0.49, 0.25, 0.4854, 0.2968, 0.4596, 0.25, 0.4556, 0.2091, 0.4854, 0.2032, 0.49, 0.25, 0.4556, 0.2091, 0.4437, 0.1698, 0.4717, 0.1582, 0.4854, 0.2032, 0.4437, 0.1698, 0.4243, 0.1335, 0.4496, 0.1167, 0.4717, 0.1582, 0.4243, 0.1335, 0.3982, 0.1018, 0.4197, 0.08029, 0.4496, 0.1167, 0.3982, 0.1018, 0.3665, 0.07571, 0.3833, 0.05045, 0.4197, 0.08029, 0.3665, 0.07571, 0.3302, 0.05633, 0.3418, 0.02827, 0.3833, 0.05045, 0.3302, 0.05633, 0.2909, 0.04441, 0.2968, 0.01461, 0.3418, 0.02827, 0.2909, 0.04441, 0.25, 0.04038, 0.25, 0.01, 0.2968, 0.01461, 0.25, 0.04038, 0.2091, 0.04441, 0.2032, 0.01461, 0.25, 0.01, 0.2091, 0.04441, 0.1698, 0.05633, 0.1582, 0.02827, 0.2032, 0.01461, 0.1698, 0.05633, 0.1335, 0.07571, 0.1167, 0.05045, 0.1582, 0.02827, 0.1335, 0.07571, 0.1018, 0.1018, 0.08029, 0.08029, 0.1167, 0.05045, 0.1018, 0.1018, 0.07571, 0.1335, 0.05045, 0.1167, 0.08029, 0.08029, 0.07571, 0.1335, 0.05633, 0.1698, 0.02827, 0.1582, 0.05045, 0.1167, 0.05633, 0.1698, 0.04441, 0.2091, 0.01461, 0.2032, 0.02827, 0.1582, 0.04441, 0.2091, 0.04038, 0.25, 0.01, 0.25, 0.01461, 0.2032, 0.04038, 0.25, 0.04441, 0.2909, 0.01461, 0.2968, 0.01, 0.25, 0.04441, 0.2909, 0.05633, 0.3302, 0.02827, 0.3418, 0.01461, 0.2968, 0.05633, 0.3302, 0.07571, 0.3665, 0.05045, 0.3833, 0.02827, 0.3418, 0.07571, 0.3665, 0.1018, 0.3982, 0.08029, 0.4197, 0.05045, 0.3833, 0.1018, 0.3982, 0.1335, 0.4243, 0.1167, 0.4496, 0.08029, 0.4197, 0.1335, 0.4243, 0.1698, 0.4437, 0.1582, 0.4717, 0.1167, 0.4496, 0.1698, 0.4437, 0.2091, 0.4556, 0.2032, 0.4854, 0.1582, 0.4717, 0.2091, 0.4556, 0.25, 0.4596, 0.25, 0.49, 0.2032, 0.4854, 0.3145, 0.4056, 0.2829, 0.4152, 0.2829, 0.4152, 0.3145, 0.4056, 0.3302, 0.05633, 0.3665, 0.07571, 0.3665, 0.07571, 0.3302, 0.05633, 0.2909, 0.4556, 0.25, 0.4596, 0.25, 0.4596, 0.2909, 0.4556, 0.1018, 0.3982, 0.07571, 0.3665, 0.07571, 0.3665, 0.1018, 0.3982, 0.2909, 0.04441, 0.3302, 0.05633, 0.3302, 0.05633, 0.2909, 0.04441, 0.3302, 0.4437, 0.2909, 0.4556, 0.2909, 0.4556, 0.3302, 0.4437, 0.1335, 0.4243, 0.1018, 0.3982, 0.1018, 0.3982, 0.1335, 0.4243, 0.25, 0.04038, 0.2909, 0.04441, 0.2909, 0.04441, 0.25, 0.04038, 0.3665, 0.4243, 0.3302, 0.4437, 0.3302, 0.4437, 0.3665, 0.4243, 0.1698, 0.4437, 0.1335, 0.4243, 0.1335, 0.4243, 0.1698, 0.4437, 0.2091, 0.04441, 0.25, 0.04038, 0.25, 0.04038, 0.2091, 0.04441, 0.3982, 0.3982, 0.3665, 0.4243, 0.3665, 0.4243, 0.3982, 0.3982, 0.2091, 0.4556, 0.1698, 0.4437, 0.1698, 0.4437, 0.2091, 0.4556, 0.1698, 0.05633, 0.2091, 0.04441, 0.2091, 0.04441, 0.1698, 0.05633, 0.4243, 0.3665, 0.3982, 0.3982, 0.3982, 0.3982, 0.4243, 0.3665, 0.25, 0.4596, 0.2091, 0.4556, 0.2091, 0.4556, 0.25, 0.4596, 0.1335, 0.07571, 0.1698, 0.05633, 0.1698, 0.05633, 0.1335, 0.07571, 0.4437, 0.3302, 0.4243, 0.3665, 0.4243, 0.3665, 0.4437, 0.3302, 0.1018, 0.1018, 0.1335, 0.07571, 0.1335, 0.07571, 0.1018, 0.1018, 0.4556, 0.2909, 0.4437, 0.3302, 0.4437, 0.3302, 0.4556, 0.2909, 0.07571, 0.1335, 0.1018, 0.1018, 0.1018, 0.1018, 0.07571, 0.1335, 0.4596, 0.25, 0.4556, 0.2909, 0.4556, 0.2909, 0.4596, 0.25, 0.05633, 0.1698, 0.07571, 0.1335, 0.07571, 0.1335, 0.05633, 0.1698, 0.4556, 0.2091, 0.4596, 0.25, 0.4596, 0.25, 0.4556, 0.2091, 0.04441, 0.2091, 0.05633, 0.1698, 0.05633, 0.1698, 0.04441, 0.2091, 0.4437, 0.1698, 0.4556, 0.2091, 0.4556, 0.2091, 0.4437, 0.1698, 0.04038, 0.25, 0.04441, 0.2091, 0.04441, 0.2091, 0.04038, 0.25, 0.4243, 0.1335, 0.4437, 0.1698, 0.4437, 0.1698, 0.4243, 0.1335, 0.04441, 0.2909, 0.04038, 0.25, 0.04038, 0.25, 0.04441, 0.2909, 0.3982, 0.1018, 0.4243, 0.1335, 0.4243, 0.1335, 0.3982, 0.1018, 0.05633, 0.3302, 0.04441, 0.2909, 0.04441, 0.2909, 0.05633, 0.3302, 0.3665, 0.07571, 0.3982, 0.1018, 0.3982, 0.1018, 0.3665, 0.07571, 0.25, 0.4185, 0.2829, 0.4152, 0.2909, 0.4556, 0.25, 0.4596, 0.2829, 0.4152, 0.3145, 0.4056, 0.3302, 0.4437, 0.2909, 0.4556, 0.3145, 0.4056, 0.3436, 0.3901, 0.3665, 0.4243, 0.3302, 0.4437, 0.3436, 0.3901, 0.3691, 0.3691, 0.3982, 0.3982, 0.3665, 0.4243, 0.3691, 0.3691, 0.3901, 0.3436, 0.4243, 0.3665, 0.3982, 0.3982, 0.3901, 0.3436, 0.4056, 0.3145, 0.4437, 0.3302, 0.4243, 0.3665, 0.4056, 0.3145, 0.4152, 0.2829, 0.4556, 0.2909, 0.4437, 0.3302, 0.4152, 0.2829, 0.4185, 0.25, 0.4596, 0.25, 0.4556, 0.2909, 0.4185, 0.25, 0.4152, 0.2171, 0.4556, 0.2091, 0.4596, 0.25, 0.4152, 0.2171, 0.4056, 0.1855, 0.4437, 0.1698, 0.4556, 0.2091, 0.4056, 0.1855, 0.3901, 0.1564, 0.4243, 0.1335, 0.4437, 0.1698, 0.3901, 0.1564, 0.3691, 0.1309, 0.3982, 0.1018, 0.4243, 0.1335, 0.3691, 0.1309, 0.3436, 0.1099, 0.3665, 0.07571, 0.3982, 0.1018, 0.3436, 0.1099, 0.3145, 0.09437, 0.3302, 0.05633, 0.3665, 0.07571, 0.3145, 0.09437, 0.2829, 0.08478, 0.2909, 0.04441, 0.3302, 0.05633, 0.2829, 0.08478, 0.25, 0.08154, 0.25, 0.04038, 0.2909, 0.04441, 0.25, 0.08154, 0.2171, 0.08478, 0.2091, 0.04441, 0.25, 0.04038, 0.2171, 0.08478, 0.1855, 0.09437, 0.1698, 0.05633, 0.2091, 0.04441, 0.1855, 0.09437, 0.1564, 0.1099, 0.1335, 0.07571, 0.1698, 0.05633, 0.1564, 0.1099, 0.1309, 0.1309, 0.1018, 0.1018, 0.1335, 0.07571, 0.1309, 0.1309, 0.1099, 0.1564, 0.07571, 0.1335, 0.1018, 0.1018, 0.1099, 0.1564, 0.09437, 0.1855, 0.05633, 0.1698, 0.07571, 0.1335, 0.09437, 0.1855, 0.08478, 0.2171, 0.04441, 0.2091, 0.05633, 0.1698, 0.08478, 0.2171, 0.08154, 0.25, 0.04038, 0.25, 0.04441, 0.2091, 0.08154, 0.25, 0.08478, 0.2829, 0.04441, 0.2909, 0.04038, 0.25, 0.08478, 0.2829, 0.09437, 0.3145, 0.05633, 0.3302, 0.04441, 0.2909, 0.09437, 0.3145, 0.1099, 0.3436, 0.07571, 0.3665, 0.05633, 0.3302, 0.1099, 0.3436, 0.1309, 0.3691, 0.1018, 0.3982, 0.07571, 0.3665, 0.1309, 0.3691, 0.1564, 0.3901, 0.1335, 0.4243, 0.1018, 0.3982, 0.1564, 0.3901, 0.1855, 0.4056, 0.1698, 0.4437, 0.1335, 0.4243, 0.1855, 0.4056, 0.2171, 0.4152, 0.2091, 0.4556, 0.1698, 0.4437, 0.2171, 0.4152, 0.25, 0.4185, 0.25, 0.4596, 0.2091, 0.4556, 0.1331, 0.2984, 0.1259, 0.2747, 0.1259, 0.2747, 0.1331, 0.2984, 0.1564, 0.3901, 0.1309, 0.3691, 0.1309, 0.3691, 0.1564, 0.3901, 0.25, 0.08154, 0.2829, 0.08478, 0.2829, 0.08478, 0.25, 0.08154, 0.3436, 0.3901, 0.3145, 0.4056, 0.3145, 0.4056, 0.3436, 0.3901, 0.1855, 0.4056, 0.1564, 0.3901, 0.1564, 0.3901, 0.1855, 0.4056, 0.2171, 0.08478, 0.25, 0.08154, 0.25, 0.08154, 0.2171, 0.08478, 0.3691, 0.3691, 0.3436, 0.3901, 0.3436, 0.3901, 0.3691, 0.3691, 0.2171, 0.4152, 0.1855, 0.4056, 0.1855, 0.4056, 0.2171, 0.4152, 0.1855, 0.09437, 0.2171, 0.08478, 0.2171, 0.08478, 0.1855, 0.09437, 0.3901, 0.3436, 0.3691, 0.3691, 0.3691, 0.3691, 0.3901, 0.3436, 0.25, 0.4185, 0.2171, 0.4152, 0.2171, 0.4152, 0.25, 0.4185, 0.1564, 0.1099, 0.1855, 0.09437, 0.1855, 0.09437, 0.1564, 0.1099, 0.4056, 0.3145, 0.3901, 0.3436, 0.3901, 0.3436, 0.4056, 0.3145, 0.1309, 0.1309, 0.1564, 0.1099, 0.1564, 0.1099, 0.1309, 0.1309, 0.4152, 0.2829, 0.4056, 0.3145, 0.4056, 0.3145, 0.4152, 0.2829, 0.1099, 0.1564, 0.1309, 0.1309, 0.1309, 0.1309, 0.1099, 0.1564, 0.4185, 0.25, 0.4152, 0.2829, 0.4152, 0.2829, 0.4185, 0.25, 0.09437, 0.1855, 0.1099, 0.1564, 0.1099, 0.1564, 0.09437, 0.1855, 0.4152, 0.2171, 0.4185, 0.25, 0.4185, 0.25, 0.4152, 0.2171, 0.08478, 0.2171, 0.09437, 0.1855, 0.09437, 0.1855, 0.08478, 0.2171, 0.4056, 0.1855, 0.4152, 0.2171, 0.4152, 0.2171, 0.4056, 0.1855, 0.08154, 0.25, 0.08478, 0.2171, 0.08478, 0.2171, 0.08154, 0.25, 0.3901, 0.1564, 0.4056, 0.1855, 0.4056, 0.1855, 0.3901, 0.1564, 0.08478, 0.2829, 0.08154, 0.25, 0.08154, 0.25, 0.08478, 0.2829, 0.3691, 0.1309, 0.3901, 0.1564, 0.3901, 0.1564, 0.3691, 0.1309, 0.09437, 0.3145, 0.08478, 0.2829, 0.08478, 0.2829, 0.09437, 0.3145, 0.3436, 0.1099, 0.3691, 0.1309, 0.3691, 0.1309, 0.3436, 0.1099, 0.1099, 0.3436, 0.09437, 0.3145, 0.09437, 0.3145, 0.1099, 0.3436, 0.3145, 0.09437, 0.3436, 0.1099, 0.3436, 0.1099, 0.3145, 0.09437, 0.2829, 0.4152, 0.25, 0.4185, 0.25, 0.4185, 0.2829, 0.4152, 0.1309, 0.3691, 0.1099, 0.3436, 0.1099, 0.3436, 0.1309, 0.3691, 0.2829, 0.08478, 0.3145, 0.09437, 0.3145, 0.09437, 0.2829, 0.08478, 0.25, 0.3765, 0.2747, 0.3741, 0.2829, 0.4152, 0.25, 0.4185, 0.2747, 0.3741, 0.2984, 0.3669, 0.3145, 0.4056, 0.2829, 0.4152, 0.2984, 0.3669, 0.3203, 0.3552, 0.3436, 0.3901, 0.3145, 0.4056, 0.3203, 0.3552, 0.3395, 0.3395, 0.3691, 0.3691, 0.3436, 0.3901, 0.3395, 0.3395, 0.3552, 0.3203, 0.3901, 0.3436, 0.3691, 0.3691, 0.3552, 0.3203, 0.3669, 0.2984, 0.4056, 0.3145, 0.3901, 0.3436, 0.3669, 0.2984, 0.3741, 0.2747, 0.4152, 0.2829, 0.4056, 0.3145, 0.3741, 0.2747, 0.3765, 0.25, 0.4185, 0.25, 0.4152, 0.2829, 0.3765, 0.25, 0.3741, 0.2253, 0.4152, 0.2171, 0.4185, 0.25, 0.3741, 0.2253, 0.3669, 0.2016, 0.4056, 0.1855, 0.4152, 0.2171, 0.3669, 0.2016, 0.3552, 0.1797, 0.3901, 0.1564, 0.4056, 0.1855, 0.3552, 0.1797, 0.3395, 0.1605, 0.3691, 0.1309, 0.3901, 0.1564, 0.3395, 0.1605, 0.3203, 0.1448, 0.3436, 0.1099, 0.3691, 0.1309, 0.3203, 0.1448, 0.2984, 0.1331, 0.3145, 0.09437, 0.3436, 0.1099, 0.2984, 0.1331, 0.2747, 0.1259, 0.2829, 0.08478, 0.3145, 0.09437, 0.2747, 0.1259, 0.25, 0.1235, 0.25, 0.08154, 0.2829, 0.08478, 0.25, 0.1235, 0.2253, 0.1259, 0.2171, 0.08478, 0.25, 0.08154, 0.2253, 0.1259, 0.2016, 0.1331, 0.1855, 0.09437, 0.2171, 0.08478, 0.2016, 0.1331, 0.1797, 0.1448, 0.1564, 0.1099, 0.1855, 0.09437, 0.1797, 0.1448, 0.1605, 0.1605, 0.1309, 0.1309, 0.1564, 0.1099, 0.1605, 0.1605, 0.1448, 0.1797, 0.1099, 0.1564, 0.1309, 0.1309, 0.1448, 0.1797, 0.1331, 0.2016, 0.09437, 0.1855, 0.1099, 0.1564, 0.1331, 0.2016, 0.1259, 0.2253, 0.08478, 0.2171, 0.09437, 0.1855, 0.1259, 0.2253, 0.1235, 0.25, 0.08154, 0.25, 0.08478, 0.2171, 0.1235, 0.25, 0.1259, 0.2747, 0.08478, 0.2829, 0.08154, 0.25, 0.1259, 0.2747, 0.1331, 0.2984, 0.09437, 0.3145, 0.08478, 0.2829, 0.1331, 0.2984, 0.1448, 0.3203, 0.1099, 0.3436, 0.09437, 0.3145, 0.1448, 0.3203, 0.1605, 0.3395, 0.1309, 0.3691, 0.1099, 0.3436, 0.1605, 0.3395, 0.1797, 0.3552, 0.1564, 0.3901, 0.1309, 0.3691, 0.1797, 0.3552, 0.2016, 0.3669, 0.1855, 0.4056, 0.1564, 0.3901, 0.2016, 0.3669, 0.2253, 0.3741, 0.2171, 0.4152, 0.1855, 0.4056, 0.2253, 0.3741, 0.25, 0.3765, 0.25, 0.4185, 0.2171, 0.4152, 0.2747, 0.3741, 0.25, 0.3765, 0.2253, 0.3741, 0.2016, 0.3669, 0.1797, 0.3552, 0.1605, 0.3395, 0.1448, 0.3203, 0.1331, 0.2984, 0.1259, 0.2747, 0.1235, 0.25, 0.1259, 0.2253, 0.1331, 0.2016, 0.1448, 0.1797, 0.1605, 0.1605, 0.1797, 0.1448, 0.2016, 0.1331, 0.2253, 0.1259, 0.25, 0.1235, 0.2747, 0.1259, 0.2984, 0.1331, 0.3203, 0.1448, 0.3395, 0.1605, 0.3552, 0.1797, 0.3669, 0.2016, 0.3741, 0.2253, 0.3765, 0.25, 0.3741, 0.2747, 0.3669, 0.2984, 0.3552, 0.3203, 0.3395, 0.3395, 0.3203, 0.3552, 0.2984, 0.3669, 0.3203, 0.1448, 0.3395, 0.1605, 0.3395, 0.1605, 0.3203, 0.1448, 0.1448, 0.3203, 0.1331, 0.2984, 0.1331, 0.2984, 0.1448, 0.3203, 0.2984, 0.1331, 0.3203, 0.1448, 0.3203, 0.1448, 0.2984, 0.1331, 0.2747, 0.3741, 0.25, 0.3765, 0.25, 0.3765, 0.2747, 0.3741, 0.1605, 0.3395, 0.1448, 0.3203, 0.1448, 0.3203, 0.1605, 0.3395, 0.2747, 0.1259, 0.2984, 0.1331, 0.2984, 0.1331, 0.2747, 0.1259, 0.2984, 0.3669, 0.2747, 0.3741, 0.2747, 0.3741, 0.2984, 0.3669, 0.1797, 0.3552, 0.1605, 0.3395, 0.1605, 0.3395, 0.1797, 0.3552, 0.25, 0.1235, 0.2747, 0.1259, 0.2747, 0.1259, 0.25, 0.1235, 0.3203, 0.3552, 0.2984, 0.3669, 0.2984, 0.3669, 0.3203, 0.3552, 0.2016, 0.3669, 0.1797, 0.3552, 0.1797, 0.3552, 0.2016, 0.3669, 0.2253, 0.1259, 0.25, 0.1235, 0.25, 0.1235, 0.2253, 0.1259, 0.3395, 0.3395, 0.3203, 0.3552, 0.3203, 0.3552, 0.3395, 0.3395, 0.2253, 0.3741, 0.2016, 0.3669, 0.2016, 0.3669, 0.2253, 0.3741, 0.2016, 0.1331, 0.2253, 0.1259, 0.2253, 0.1259, 0.2016, 0.1331, 0.3552, 0.3203, 0.3395, 0.3395, 0.3395, 0.3395, 0.3552, 0.3203, 0.25, 0.3765, 0.2253, 0.3741, 0.2253, 0.3741, 0.25, 0.3765, 0.1797, 0.1448, 0.2016, 0.1331, 0.2016, 0.1331, 0.1797, 0.1448, 0.3669, 0.2984, 0.3552, 0.3203, 0.3552, 0.3203, 0.3669, 0.2984, 0.1605, 0.1605, 0.1797, 0.1448, 0.1797, 0.1448, 0.1605, 0.1605, 0.3741, 0.2747, 0.3669, 0.2984, 0.3669, 0.2984, 0.3741, 0.2747, 0.1448, 0.1797, 0.1605, 0.1605, 0.1605, 0.1605, 0.1448, 0.1797, 0.3765, 0.25, 0.3741, 0.2747, 0.3741, 0.2747, 0.3765, 0.25, 0.1331, 0.2016, 0.1448, 0.1797, 0.1448, 0.1797, 0.1331, 0.2016, 0.3741, 0.2253, 0.3765, 0.25, 0.3765, 0.25, 0.3741, 0.2253, 0.1259, 0.2253, 0.1331, 0.2016, 0.1331, 0.2016, 0.1259, 0.2253, 0.3669, 0.2016, 0.3741, 0.2253, 0.3741, 0.2253, 0.3669, 0.2016, 0.1235, 0.25, 0.1259, 0.2253, 0.1259, 0.2253, 0.1235, 0.25, 0.3552, 0.1797, 0.3669, 0.2016, 0.3669, 0.2016, 0.3552, 0.1797, 0.1259, 0.2747, 0.1235, 0.25, 0.1235, 0.25, 0.1259, 0.2747, 0.3395, 0.1605, 0.3552, 0.1797, 0.3552, 0.1797, 0.3395, 0.1605])
me_cylinder_016.materials.append(mat_deck)
me_cylinder_016.materials.append(mat_cloth)
me_cylinder_016.use_remesh_fix_poles = True
me_cylinder_016.use_remesh_preserve_attributes = False
me_cylinder_016.update()
me_cube_015 = bpy.data.meshes.new('Cube.015')
me_cube_015.from_pydata([(-0.317, -0.3166, -0.1), (-0.317, -0.3166, 0.1), (-0.317, 0.3166, -0.1), (-0.317, 0.3166, 0.1), (0.317, -0.3166, -0.1), (0.317, -0.3166, 0.1), (0.317, 0.3166, -0.1), (0.317, 0.3166, 0.1)], [], [(0, 1, 3, 2), (2, 3, 7, 6), (6, 7, 5, 4), (4, 5, 1, 0), (2, 6, 4, 0), (7, 3, 1, 5)])
_uv = me_cube_015.uv_layers.new(name='UVMap')
_uv.uv.foreach_set('vector', [0.375, 0.0, 0.625, 0.0, 0.625, 0.25, 0.375, 0.25, 0.375, 0.25, 0.625, 0.25, 0.625, 0.5, 0.375, 0.5, 0.375, 0.5, 0.625, 0.5, 0.625, 0.75, 0.375, 0.75, 0.375, 0.75, 0.625, 0.75, 0.625, 1.0, 0.375, 1.0, 0.125, 0.5, 0.375, 0.5, 0.375, 0.75, 0.125, 0.75, 0.625, 0.5, 0.875, 0.5, 0.875, 0.75, 0.625, 0.75])
me_cube_015.materials.append(mat_deck)
me_cube_015.use_remesh_fix_poles = True
me_cube_015.use_remesh_preserve_attributes = False
me_cube_015.update()

# ---- objects
ob_camera = bpy.data.objects.new('Camera', cam_camera)
ob_empty = bpy.data.objects.new('Empty', None)
ob_plane = bpy.data.objects.new('Plane', me_plane)
ob_plane_001 = bpy.data.objects.new('Plane.001', me_plane_001)
ob_empty_001 = bpy.data.objects.new('Empty.001', None)
ob_plane_002 = bpy.data.objects.new('Plane.002', me_plane_001)
ob_turret = bpy.data.objects.new('Turret', me_cube_018)
ob_cube_059 = bpy.data.objects.new('Cube.059', me_cube_019)
ob_icosphere = bpy.data.objects.new('Icosphere', me_icosphere)
ob_cylinder_047 = bpy.data.objects.new('Cylinder.047', me_cylinder_016)
ob_cube_062 = bpy.data.objects.new('Cube.062', me_cube_015)
ob_lighting = bpy.data.objects.new('Lighting', None)

# ---- transforms, parenting, visibility, modifiers, constraints
ob_camera.location = (33.51, 0.0, 100.0)
ob_camera.lock_rotations_4d = False
ob_camera.empty_display_type = 'ARROWS'
ob_camera.color = (0.0, 0.0, 0.0, 0.0)
ob_camera.display_type = 'WIRE'
ob_camera.lineart.crease_threshold = 0.0
ob_empty.location = (2.96, -40.24, 0.0)
ob_empty.scale = (54.23, 54.23, 54.23)
ob_empty.empty_display_type = 'IMAGE'
ob_empty.empty_display_size = 5.0
ob_empty.use_empty_image_alpha = True
ob_empty.color = (1.0, 1.0, 1.0, 0.6)
ob_plane.location = (-123.2, -101.5, 0.0)
ob_plane_001.location = (0.0, 0.0, 0.0)
ob_plane_001.hide_render = True
ob_plane_001.display_type = 'WIRE'
ob_empty_001.location = (2.96, 31.47, 53.42)
ob_empty_001.rotation_euler = (1.571, -0.0, 0.0)
ob_empty_001.scale = (54.23, 54.23, 54.23)
ob_empty_001.empty_display_type = 'IMAGE'
ob_empty_001.empty_display_size = 5.0
ob_empty_001.use_empty_image_alpha = True
ob_empty_001.color = (1.0, 1.0, 1.0, 0.6)
ob_plane_002.location = (0.0, 79.91, 0.0)
ob_plane_002.rotation_euler = (1.571, -0.0, 0.0)
ob_plane_002.hide_render = True
ob_plane_002.display_type = 'WIRE'
ob_turret.location = (29.26, -2.682e-07, 21.14)
_m = ob_turret.modifiers.new('Auto Smooth', 'NODES')
_m.node_group = ng_auto_smooth
_gi = [s.identifier for s in ng_auto_smooth.interface.items_tree if s.item_type == 'SOCKET' and s.in_out == 'INPUT']
_m[_gi[1]] = 0.5236  # Angle
ob_cube_059.parent = ob_turret
ob_cube_059.matrix_parent_inverse = Matrix(((1.0, -0.0, -0.0, -29.26), (-0.0, 1.0, 0.0, 2.682e-07), (-0.0, -0.0, 1.0, -21.14), (-0.0, 0.0, -0.0, 1.0)))
ob_cube_059.location = (21.21, -5.445, 23.35)
_m = ob_cube_059.modifiers.new('Bevel', 'BEVEL')
_m.width = 0.25
_m.width_pct = 0.25
_m.segments = 5
_m.limit_method = 'WEIGHT'
_m = ob_cube_059.modifiers.new('Mirror', 'MIRROR')
_m.use_axis = (False, True, False)
_m.use_mirror_merge = False
_m.mirror_object = ob_turret
_m = ob_cube_059.modifiers.new('Auto Smooth', 'NODES')
_m.node_group = ng_auto_smooth
_gi = [s.identifier for s in ng_auto_smooth.interface.items_tree if s.item_type == 'SOCKET' and s.in_out == 'INPUT']
_m[_gi[1]] = 0.5236  # Angle
ob_icosphere.parent = ob_turret
ob_icosphere.matrix_parent_inverse = Matrix(((1.0, -0.0, -0.0, -29.26), (-0.0, 1.0, 0.0, 2.682e-07), (-0.0, -0.0, 1.0, -21.14), (-0.0, 0.0, -0.0, 1.0)))
ob_icosphere.location = (32.09, -5.884, 21.72)
_m = ob_icosphere.modifiers.new('Mirror', 'MIRROR')
_m.use_axis = (False, True, False)
_m.mirror_object = ob_turret
ob_cylinder_047.parent = ob_turret
ob_cylinder_047.matrix_parent_inverse = Matrix(((1.0, -0.0, -0.0, -29.26), (-0.0, 1.0, 0.0, 2.682e-07), (-0.0, -0.0, 1.0, -21.14), (-0.0, 0.0, -0.0, 1.0)))
ob_cylinder_047.location = (34.97, -3.1, 22.94)
ob_cylinder_047.rotation_euler = (1.009e-09, -0.1222, -1.65e-08)
_m = ob_cylinder_047.modifiers.new('Array', 'ARRAY')
_m.count = 3
_m.use_constant_offset = True
_m.constant_offset_displace = (0.0, 3.1, 0.0)
_m.use_relative_offset = False
_m = ob_cylinder_047.modifiers.new('Auto Smooth', 'NODES')
_m.node_group = ng_auto_smooth
_gi = [s.identifier for s in ng_auto_smooth.interface.items_tree if s.item_type == 'SOCKET' and s.in_out == 'INPUT']
_m[_gi[1]] = 0.5236  # Angle
ob_cube_062.parent = ob_turret
ob_cube_062.matrix_parent_inverse = Matrix(((1.0, -0.0, -0.0, -29.26), (-0.0, 1.0, 0.0, 2.682e-07), (-0.0, -0.0, 1.0, -21.14), (-0.0, 0.0, -0.0, 1.0)))
ob_cube_062.location = (25.26, 0.7796, 24.77)
ob_cube_062.rotation_euler = (0.0, 0.06425, 0.0)
ob_cube_062.scale = (1.371, 1.086, 1.0)
_m = ob_cube_062.modifiers.new('Bevel', 'BEVEL')
_m.limit_method = 'WEIGHT'
ob_lighting.location = (0.0, 0.0, 0.0)

# ---- collection membership
col_collection.objects.link(ob_camera)
col_collection.objects.link(ob_empty)
col_collection.objects.link(ob_plane)
col_collection.objects.link(ob_plane_001)
col_collection.objects.link(ob_empty_001)
col_collection.objects.link(ob_plane_002)
col_collection.objects.link(ob_turret)
col_collection.objects.link(ob_cube_059)
col_collection.objects.link(ob_icosphere)
col_collection.objects.link(ob_cylinder_047)
col_collection.objects.link(ob_cube_062)
col_collection.objects.link(ob_lighting)

# ---- scene / render settings (as saved in the file)
scene.camera = ob_camera
scene.frame_start = 1; scene.frame_end = 250; scene.frame_set(1)
scene.render.engine = 'CYCLES'
scene.render.resolution_x = 256
scene.render.resolution_y = 139
scene.render.film_transparent = True
scene.cycles.samples = 128
scene.cycles.sampling_pattern = 'TABULATED_SOBOL'
scene.cycles.use_adaptive_sampling = False
scene.cycles.use_light_tree = False
scene.view_settings.view_transform = 'Filmic'
bpy.context.view_layer.update()

# ---- added for rendering (the .blend has no usable light): sun
light_auto_sun = bpy.data.lights.new('AutoSun', 'SUN')
light_auto_sun.energy = 3.0
light_auto_sun.angle = 0.0523599
ob_auto_sun = bpy.data.objects.new('AutoSun', light_auto_sun)
scene.collection.objects.link(ob_auto_sun)
ob_auto_sun.rotation_euler = (0.872665, 0.174533, 0.523599)
bpy.context.view_layer.update()
